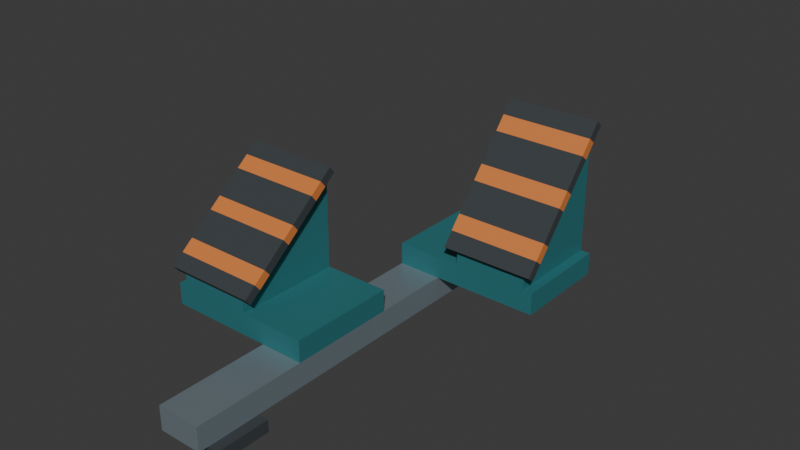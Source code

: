 # Source: source.blend  (saved by Blender 4.3.34; exported with 4.5.12 LTS)
import bpy
from mathutils import Matrix  # noqa: F401  (used for matrix-valued properties, if any)

bpy.ops.wm.read_factory_settings(use_empty=True)
scene = bpy.context.scene
scene.name = 'Scene'

# ---- collections
col_collection = bpy.data.collections.new('Collection'); scene.collection.children.link(col_collection)

# ---- materials (node trees are filled in below, after node groups)
mat_rail_satinalloy = bpy.data.materials.new('Rail_SatinAlloy')
mat_rail_satinalloy.diffuse_color = (0.32, 0.4, 0.45, 1.0)
mat_support_deepteal = bpy.data.materials.new('Support_DeepTeal')
mat_support_deepteal.diffuse_color = (0.028, 0.2, 0.22, 1.0)
mat_pedal_graphite = bpy.data.materials.new('Pedal_Graphite')
mat_pedal_graphite.diffuse_color = (0.038, 0.047, 0.052, 1.0)
mat_bands_warmorange = bpy.data.materials.new('Bands_WarmOrange')
mat_bands_warmorange.diffuse_color = (0.7, 0.21, 0.045, 1.0)

# ---- material node trees
mat_rail_satinalloy.use_nodes = True; mat_rail_satinalloy.node_tree.nodes.clear()
_N = mat_rail_satinalloy.node_tree.nodes; _L = mat_rail_satinalloy.node_tree.links
n0 = _N.new('ShaderNodeBsdfPrincipled'); n0.name = 'Principled BSDF'; n0.location = (10, 300)
n0.inputs[0].default_value = (0.32, 0.4, 0.45, 1.0)
n0.inputs[1].default_value = 0.6
n0.inputs[2].default_value = 0.42
n1 = _N.new('ShaderNodeOutputMaterial'); n1.name = 'Material Output'; n1.location = (300, 300)
_L.new(n0.outputs[0], n1.inputs[0])
n1.is_active_output = True
mat_support_deepteal.use_nodes = True; mat_support_deepteal.node_tree.nodes.clear()
_N = mat_support_deepteal.node_tree.nodes; _L = mat_support_deepteal.node_tree.links
n0 = _N.new('ShaderNodeBsdfPrincipled'); n0.name = 'Principled BSDF'; n0.location = (10, 300)
n0.inputs[0].default_value = (0.028, 0.2, 0.22, 1.0)
n0.inputs[1].default_value = 0.18
n0.inputs[2].default_value = 0.58
n1 = _N.new('ShaderNodeOutputMaterial'); n1.name = 'Material Output'; n1.location = (300, 300)
_L.new(n0.outputs[0], n1.inputs[0])
n1.is_active_output = True
mat_pedal_graphite.use_nodes = True; mat_pedal_graphite.node_tree.nodes.clear()
_N = mat_pedal_graphite.node_tree.nodes; _L = mat_pedal_graphite.node_tree.links
n0 = _N.new('ShaderNodeBsdfPrincipled'); n0.name = 'Principled BSDF'; n0.location = (10, 300)
n0.inputs[0].default_value = (0.038, 0.047, 0.052, 1.0)
n0.inputs[2].default_value = 0.83
n1 = _N.new('ShaderNodeOutputMaterial'); n1.name = 'Material Output'; n1.location = (300, 300)
_L.new(n0.outputs[0], n1.inputs[0])
n1.is_active_output = True
mat_bands_warmorange.use_nodes = True; mat_bands_warmorange.node_tree.nodes.clear()
_N = mat_bands_warmorange.node_tree.nodes; _L = mat_bands_warmorange.node_tree.links
n0 = _N.new('ShaderNodeBsdfPrincipled'); n0.name = 'Principled BSDF'; n0.location = (10, 300)
n0.inputs[0].default_value = (0.7, 0.21, 0.045, 1.0)
n0.inputs[2].default_value = 0.67
n1 = _N.new('ShaderNodeOutputMaterial'); n1.name = 'Material Output'; n1.location = (300, 300)
_L.new(n0.outputs[0], n1.inputs[0])
n1.is_active_output = True

# ---- world
world_world = bpy.data.worlds.new('World'); scene.world = world_world
world_world.use_nodes = True; world_world.node_tree.nodes.clear()
_N = world_world.node_tree.nodes; _L = world_world.node_tree.links
n0 = _N.new('ShaderNodeOutputWorld'); n0.name = 'World Output'; n0.location = (300, 300)
n1 = _N.new('ShaderNodeBackground'); n1.name = 'Background'; n1.location = (10, 300)
n1.inputs[0].default_value = (0.05088, 0.05088, 0.05088, 1.0)
_L.new(n1.outputs[0], n0.inputs[0])
n0.is_active_output = True
world_world.color = (0.05088, 0.05088, 0.05088)
world_world.sun_shadow_jitter_overblur = 0.0

# ---- meshes
me_continuouscentrerail = bpy.data.meshes.new('ContinuousCentreRail')
me_continuouscentrerail.from_pydata([(-0.045, -0.55, 0.025), (-0.045, 0.55, 0.025), (0.045, 0.55, 0.025), (0.045, -0.55, 0.025), (-0.045, -0.55, 0.075), (0.045, -0.55, 0.075), (0.045, 0.55, 0.075), (-0.045, 0.55, 0.075)], [], [(0, 1, 2), (0, 2, 3), (4, 5, 6), (4, 6, 7), (0, 3, 5), (0, 5, 4), (1, 7, 6), (1, 6, 2), (0, 4, 7), (0, 7, 1), (3, 2, 6), (3, 6, 5)])
me_continuouscentrerail.materials.append(mat_rail_satinalloy)
me_continuouscentrerail.materials.append(mat_support_deepteal)
me_continuouscentrerail.materials.append(mat_pedal_graphite)
me_continuouscentrerail.materials.append(mat_bands_warmorange)
me_continuouscentrerail.update()
me_frontfullgroundpad = bpy.data.meshes.new('FrontFullGroundPad')
me_frontfullgroundpad.from_pydata([(-0.067, -0.53, 0.0), (-0.067, -0.42, 0.0), (0.067, -0.42, 0.0), (0.067, -0.53, 0.0), (-0.067, -0.53, 0.025), (0.067, -0.53, 0.025), (0.067, -0.42, 0.025), (-0.067, -0.42, 0.025)], [], [(0, 1, 2), (0, 2, 3), (4, 5, 6), (4, 6, 7), (0, 3, 5), (0, 5, 4), (1, 7, 6), (1, 6, 2), (0, 4, 7), (0, 7, 1), (3, 2, 6), (3, 6, 5)])
me_frontfullgroundpad.polygons.foreach_set('material_index', [2, 2, 2, 2, 2, 2, 2, 2, 2, 2, 2, 2])
me_frontfullgroundpad.materials.append(mat_rail_satinalloy)
me_frontfullgroundpad.materials.append(mat_support_deepteal)
me_frontfullgroundpad.materials.append(mat_pedal_graphite)
me_frontfullgroundpad.materials.append(mat_bands_warmorange)
me_frontfullgroundpad.update()
me_rearfullgroundpad = bpy.data.meshes.new('RearFullGroundPad')
me_rearfullgroundpad.from_pydata([(-0.067, 0.43, 0.0), (-0.067, 0.54, 0.0), (0.067, 0.54, 0.0), (0.067, 0.43, 0.0), (-0.067, 0.43, 0.025), (0.067, 0.43, 0.025), (0.067, 0.54, 0.025), (-0.067, 0.54, 0.025)], [], [(0, 1, 2), (0, 2, 3), (4, 5, 6), (4, 6, 7), (0, 3, 5), (0, 5, 4), (1, 7, 6), (1, 6, 2), (0, 4, 7), (0, 7, 1), (3, 2, 6), (3, 6, 5)])
me_rearfullgroundpad.polygons.foreach_set('material_index', [2, 2, 2, 2, 2, 2, 2, 2, 2, 2, 2, 2])
me_rearfullgroundpad.materials.append(mat_rail_satinalloy)
me_rearfullgroundpad.materials.append(mat_support_deepteal)
me_rearfullgroundpad.materials.append(mat_pedal_graphite)
me_rearfullgroundpad.materials.append(mat_bands_warmorange)
me_rearfullgroundpad.update()
me_leftlateralsaddle = bpy.data.meshes.new('LeftLateralSaddle')
me_leftlateralsaddle.from_pydata([(-0.26, -0.32, 0.075), (-0.26, -0.1, 0.075), (0.045, -0.1, 0.075), (0.045, -0.32, 0.075), (-0.26, -0.32, 0.12), (0.045, -0.32, 0.12), (0.045, -0.1, 0.12), (-0.26, -0.1, 0.12)], [], [(0, 1, 2), (0, 2, 3), (4, 5, 6), (4, 6, 7), (0, 3, 5), (0, 5, 4), (1, 7, 6), (1, 6, 2), (0, 4, 7), (0, 7, 1), (3, 2, 6), (3, 6, 5)])
me_leftlateralsaddle.polygons.foreach_set('material_index', [1, 1, 1, 1, 1, 1, 1, 1, 1, 1, 1, 1])
me_leftlateralsaddle.materials.append(mat_rail_satinalloy)
me_leftlateralsaddle.materials.append(mat_support_deepteal)
me_leftlateralsaddle.materials.append(mat_pedal_graphite)
me_leftlateralsaddle.materials.append(mat_bands_warmorange)
me_leftlateralsaddle.update()
me_leftwholewedgesupport = bpy.data.meshes.new('LeftWholeWedgeSupport')
me_leftwholewedgesupport.from_pydata([(-0.24, -0.32, 0.145), (-0.24, -0.32, 0.12), (-0.24, -0.1, 0.12), (-0.24, -0.1, 0.321), (-0.09, -0.32, 0.145), (-0.09, -0.32, 0.12), (-0.09, -0.1, 0.12), (-0.09, -0.1, 0.321)], [], [(2, 1, 0), (0, 3, 2), (4, 5, 6), (6, 7, 4), (1, 2, 6), (1, 6, 5), (2, 3, 7), (2, 7, 6), (3, 0, 4), (3, 4, 7), (0, 1, 5), (0, 5, 4)])
me_leftwholewedgesupport.polygons.foreach_set('material_index', [1, 1, 1, 1, 1, 1, 1, 1, 1, 1, 1, 1])
me_leftwholewedgesupport.materials.append(mat_rail_satinalloy)
me_leftwholewedgesupport.materials.append(mat_support_deepteal)
me_leftwholewedgesupport.materials.append(mat_pedal_graphite)
me_leftwholewedgesupport.materials.append(mat_bands_warmorange)
me_leftwholewedgesupport.update()
me_leftinclinedbandedpedal = bpy.data.meshes.new('LeftInclinedBandedPedal')
me_leftinclinedbandedpedal.from_pydata([(-0.26, -0.3312, 0.1591), (-0.26, -0.32, 0.145), (-0.07, -0.32, 0.145), (-0.07, -0.3312, 0.1591), (-0.26, -0.1112, 0.3351), (-0.26, -0.1, 0.321), (-0.07, -0.1, 0.321), (-0.07, -0.1112, 0.3351), (-0.07, -0.2956, 0.1646), (-0.26, -0.2956, 0.1646), (-0.07, -0.3068, 0.1786), (-0.26, -0.3068, 0.1786), (-0.07, -0.2711, 0.1841), (-0.26, -0.2711, 0.1841), (-0.07, -0.2824, 0.1982), (-0.26, -0.2824, 0.1982), (-0.07, -0.2467, 0.2037), (-0.26, -0.2467, 0.2037), (-0.07, -0.2579, 0.2177), (-0.26, -0.2579, 0.2177), (-0.07, -0.2222, 0.2232), (-0.26, -0.2222, 0.2232), (-0.07, -0.2335, 0.2373), (-0.26, -0.2335, 0.2373), (-0.07, -0.1978, 0.2428), (-0.26, -0.1978, 0.2428), (-0.07, -0.209, 0.2568), (-0.26, -0.209, 0.2568), (-0.07, -0.1733, 0.2623), (-0.26, -0.1733, 0.2623), (-0.07, -0.1846, 0.2764), (-0.26, -0.1846, 0.2764), (-0.07, -0.1489, 0.2819), (-0.26, -0.1489, 0.2819), (-0.07, -0.1601, 0.2959), (-0.26, -0.1601, 0.2959), (-0.07, -0.1244, 0.3014), (-0.26, -0.1244, 0.3014), (-0.07, -0.1357, 0.3155), (-0.26, -0.1357, 0.3155)], [], [(0, 1, 2), (2, 3, 0), (6, 5, 4), (4, 7, 6), (8, 2, 1), (9, 8, 1), (10, 3, 2), (8, 10, 2), (11, 0, 3), (10, 11, 3), (9, 1, 0), (11, 9, 0), (12, 8, 9), (13, 12, 9), (14, 10, 8), (12, 14, 8), (15, 11, 10), (14, 15, 10), (13, 9, 11), (15, 13, 11), (16, 12, 13), (17, 16, 13), (18, 14, 12), (16, 18, 12), (19, 15, 14), (18, 19, 14), (17, 13, 15), (19, 17, 15), (20, 16, 17), (21, 20, 17), (22, 18, 16), (20, 22, 16), (23, 19, 18), (22, 23, 18), (21, 17, 19), (23, 21, 19), (24, 20, 21), (25, 24, 21), (26, 22, 20), (24, 26, 20), (27, 23, 22), (26, 27, 22), (25, 21, 23), (27, 25, 23), (28, 24, 25), (29, 28, 25), (30, 26, 24), (28, 30, 24), (31, 27, 26), (30, 31, 26), (29, 25, 27), (31, 29, 27), (32, 28, 29), (33, 32, 29), (34, 30, 28), (32, 34, 28), (35, 31, 30), (34, 35, 30), (33, 29, 31), (35, 33, 31), (36, 32, 33), (37, 36, 33), (38, 34, 32), (36, 38, 32), (39, 35, 34), (38, 39, 34), (37, 33, 35), (39, 37, 35), (6, 36, 37), (5, 6, 37), (7, 38, 36), (6, 7, 36), (4, 39, 38), (7, 4, 38), (5, 37, 39), (4, 5, 39)])
me_leftinclinedbandedpedal.polygons.foreach_set('material_index', [2, 2, 2, 2, 2, 2, 2, 2, 2, 2, 2, 2, 3, 3, 3, 3, 3, 3, 3, 3, 2, 2, 2, 2, 2, 2, 2, 2, 2, 2, 2, 2, 2, 2, 2, 2, 3, 3, 3, 3, 3, 3, 3, 3, 2, 2, 2, 2, 2, 2, 2, 2, 2, 2, 2, 2, 2, 2, 2, 2, 3, 3, 3, 3, 3, 3, 3, 3, 2, 2, 2, 2, 2, 2, 2, 2])
me_leftinclinedbandedpedal.materials.append(mat_rail_satinalloy)
me_leftinclinedbandedpedal.materials.append(mat_support_deepteal)
me_leftinclinedbandedpedal.materials.append(mat_pedal_graphite)
me_leftinclinedbandedpedal.materials.append(mat_bands_warmorange)
me_leftinclinedbandedpedal.update()
me_rightlateralsaddle = bpy.data.meshes.new('RightLateralSaddle')
me_rightlateralsaddle.from_pydata([(-0.045, 0.06, 0.075), (-0.045, 0.26, 0.075), (0.26, 0.26, 0.075), (0.26, 0.06, 0.075), (-0.045, 0.06, 0.12), (0.26, 0.06, 0.12), (0.26, 0.26, 0.12), (-0.045, 0.26, 0.12)], [], [(0, 1, 2), (0, 2, 3), (4, 5, 6), (4, 6, 7), (0, 3, 5), (0, 5, 4), (1, 7, 6), (1, 6, 2), (0, 4, 7), (0, 7, 1), (3, 2, 6), (3, 6, 5)])
me_rightlateralsaddle.polygons.foreach_set('material_index', [1, 1, 1, 1, 1, 1, 1, 1, 1, 1, 1, 1])
me_rightlateralsaddle.materials.append(mat_rail_satinalloy)
me_rightlateralsaddle.materials.append(mat_support_deepteal)
me_rightlateralsaddle.materials.append(mat_pedal_graphite)
me_rightlateralsaddle.materials.append(mat_bands_warmorange)
me_rightlateralsaddle.update()
me_rightwholewedgesupport = bpy.data.meshes.new('RightWholeWedgeSupport')
me_rightwholewedgesupport.from_pydata([(0.09, 0.06, 0.145), (0.09, 0.06, 0.12), (0.09, 0.26, 0.12), (0.09, 0.26, 0.385), (0.24, 0.06, 0.145), (0.24, 0.06, 0.12), (0.24, 0.26, 0.12), (0.24, 0.26, 0.385)], [], [(2, 1, 0), (0, 3, 2), (4, 5, 6), (6, 7, 4), (1, 2, 6), (1, 6, 5), (2, 3, 7), (2, 7, 6), (3, 0, 4), (3, 4, 7), (0, 1, 5), (0, 5, 4)])
me_rightwholewedgesupport.polygons.foreach_set('material_index', [1, 1, 1, 1, 1, 1, 1, 1, 1, 1, 1, 1])
me_rightwholewedgesupport.materials.append(mat_rail_satinalloy)
me_rightwholewedgesupport.materials.append(mat_support_deepteal)
me_rightwholewedgesupport.materials.append(mat_pedal_graphite)
me_rightwholewedgesupport.materials.append(mat_bands_warmorange)
me_rightwholewedgesupport.update()
me_rightinclinedbandedpedal = bpy.data.meshes.new('RightInclinedBandedPedal')
me_rightinclinedbandedpedal.from_pydata([(0.07, 0.04617, 0.1565), (0.07, 0.06, 0.145), (0.26, 0.06, 0.145), (0.26, 0.04617, 0.1565), (0.07, 0.2462, 0.3965), (0.07, 0.26, 0.385), (0.26, 0.26, 0.385), (0.26, 0.2462, 0.3965), (0.26, 0.08222, 0.1717), (0.07, 0.08222, 0.1717), (0.26, 0.06839, 0.1832), (0.07, 0.06839, 0.1832), (0.26, 0.1044, 0.1983), (0.07, 0.1044, 0.1983), (0.26, 0.09062, 0.2099), (0.07, 0.09062, 0.2099), (0.26, 0.1267, 0.225), (0.07, 0.1267, 0.225), (0.26, 0.1128, 0.2365), (0.07, 0.1128, 0.2365), (0.26, 0.1489, 0.2517), (0.07, 0.1489, 0.2517), (0.26, 0.1351, 0.2632), (0.07, 0.1351, 0.2632), (0.26, 0.1711, 0.2783), (0.07, 0.1711, 0.2783), (0.26, 0.1573, 0.2899), (0.07, 0.1573, 0.2899), (0.26, 0.1933, 0.305), (0.07, 0.1933, 0.305), (0.26, 0.1795, 0.3165), (0.07, 0.1795, 0.3165), (0.26, 0.2156, 0.3317), (0.07, 0.2156, 0.3317), (0.26, 0.2017, 0.3432), (0.07, 0.2017, 0.3432), (0.26, 0.2378, 0.3583), (0.07, 0.2378, 0.3583), (0.26, 0.2239, 0.3699), (0.07, 0.2239, 0.3699)], [], [(0, 1, 2), (2, 3, 0), (6, 5, 4), (4, 7, 6), (8, 2, 1), (9, 8, 1), (10, 3, 2), (8, 10, 2), (11, 0, 3), (10, 11, 3), (9, 1, 0), (11, 9, 0), (12, 8, 9), (13, 12, 9), (14, 10, 8), (12, 14, 8), (15, 11, 10), (14, 15, 10), (13, 9, 11), (15, 13, 11), (16, 12, 13), (17, 16, 13), (18, 14, 12), (16, 18, 12), (19, 15, 14), (18, 19, 14), (17, 13, 15), (19, 17, 15), (20, 16, 17), (21, 20, 17), (22, 18, 16), (20, 22, 16), (23, 19, 18), (22, 23, 18), (21, 17, 19), (23, 21, 19), (24, 20, 21), (25, 24, 21), (26, 22, 20), (24, 26, 20), (27, 23, 22), (26, 27, 22), (25, 21, 23), (27, 25, 23), (28, 24, 25), (29, 28, 25), (30, 26, 24), (28, 30, 24), (31, 27, 26), (30, 31, 26), (29, 25, 27), (31, 29, 27), (32, 28, 29), (33, 32, 29), (34, 30, 28), (32, 34, 28), (35, 31, 30), (34, 35, 30), (33, 29, 31), (35, 33, 31), (36, 32, 33), (37, 36, 33), (38, 34, 32), (36, 38, 32), (39, 35, 34), (38, 39, 34), (37, 33, 35), (39, 37, 35), (6, 36, 37), (5, 6, 37), (7, 38, 36), (6, 7, 36), (4, 39, 38), (7, 4, 38), (5, 37, 39), (4, 5, 39)])
me_rightinclinedbandedpedal.polygons.foreach_set('material_index', [2, 2, 2, 2, 2, 2, 2, 2, 2, 2, 2, 2, 3, 3, 3, 3, 3, 3, 3, 3, 2, 2, 2, 2, 2, 2, 2, 2, 2, 2, 2, 2, 2, 2, 2, 2, 3, 3, 3, 3, 3, 3, 3, 3, 2, 2, 2, 2, 2, 2, 2, 2, 2, 2, 2, 2, 2, 2, 2, 2, 3, 3, 3, 3, 3, 3, 3, 3, 2, 2, 2, 2, 2, 2, 2, 2])
me_rightinclinedbandedpedal.materials.append(mat_rail_satinalloy)
me_rightinclinedbandedpedal.materials.append(mat_support_deepteal)
me_rightinclinedbandedpedal.materials.append(mat_pedal_graphite)
me_rightinclinedbandedpedal.materials.append(mat_bands_warmorange)
me_rightinclinedbandedpedal.update()

# ---- objects
ob_onestaggeredinclinedstartingblocks = bpy.data.objects.new('OneStaggeredInclinedStartingBlocks', None)
ob_continuouscentrerail = bpy.data.objects.new('ContinuousCentreRail', me_continuouscentrerail)
ob_frontfullgroundpad = bpy.data.objects.new('FrontFullGroundPad', me_frontfullgroundpad)
ob_rearfullgroundpad = bpy.data.objects.new('RearFullGroundPad', me_rearfullgroundpad)
ob_leftlateralsaddle = bpy.data.objects.new('LeftLateralSaddle', me_leftlateralsaddle)
ob_leftwholewedgesupport = bpy.data.objects.new('LeftWholeWedgeSupport', me_leftwholewedgesupport)
ob_leftinclinedbandedpedal = bpy.data.objects.new('LeftInclinedBandedPedal', me_leftinclinedbandedpedal)
ob_rightlateralsaddle = bpy.data.objects.new('RightLateralSaddle', me_rightlateralsaddle)
ob_rightwholewedgesupport = bpy.data.objects.new('RightWholeWedgeSupport', me_rightwholewedgesupport)
ob_rightinclinedbandedpedal = bpy.data.objects.new('RightInclinedBandedPedal', me_rightinclinedbandedpedal)

# ---- transforms, parenting, visibility, modifiers, constraints
ob_onestaggeredinclinedstartingblocks.location = (0.0, 0.0, 0.0)
ob_continuouscentrerail.parent = ob_onestaggeredinclinedstartingblocks
ob_continuouscentrerail.location = (0.0, 0.0, 0.0)
ob_frontfullgroundpad.parent = ob_onestaggeredinclinedstartingblocks
ob_frontfullgroundpad.location = (0.0, 0.0, 0.0)
ob_rearfullgroundpad.parent = ob_onestaggeredinclinedstartingblocks
ob_rearfullgroundpad.location = (0.0, 0.0, 0.0)
ob_leftlateralsaddle.parent = ob_onestaggeredinclinedstartingblocks
ob_leftlateralsaddle.location = (0.0, 0.0, 0.0)
ob_leftwholewedgesupport.parent = ob_onestaggeredinclinedstartingblocks
ob_leftwholewedgesupport.location = (0.0, 0.0, 0.0)
ob_leftinclinedbandedpedal.parent = ob_onestaggeredinclinedstartingblocks
ob_leftinclinedbandedpedal.location = (0.0, 0.0, 0.0)
ob_rightlateralsaddle.parent = ob_onestaggeredinclinedstartingblocks
ob_rightlateralsaddle.location = (0.0, 0.0, 0.0)
ob_rightwholewedgesupport.parent = ob_onestaggeredinclinedstartingblocks
ob_rightwholewedgesupport.location = (0.0, 0.0, 0.0)
ob_rightinclinedbandedpedal.parent = ob_onestaggeredinclinedstartingblocks
ob_rightinclinedbandedpedal.location = (0.0, 0.0, 0.0)

# ---- collection membership
scene.collection.objects.link(ob_onestaggeredinclinedstartingblocks)
scene.collection.objects.link(ob_continuouscentrerail)
scene.collection.objects.link(ob_frontfullgroundpad)
scene.collection.objects.link(ob_rearfullgroundpad)
scene.collection.objects.link(ob_leftlateralsaddle)
scene.collection.objects.link(ob_leftwholewedgesupport)
scene.collection.objects.link(ob_leftinclinedbandedpedal)
scene.collection.objects.link(ob_rightlateralsaddle)
scene.collection.objects.link(ob_rightwholewedgesupport)
scene.collection.objects.link(ob_rightinclinedbandedpedal)

# ---- scene / render settings (as saved in the file)
scene.frame_start = 1; scene.frame_end = 250; scene.frame_set(1)
scene.render.engine = 'CYCLES'
scene.render.use_compositing = False
scene.cycles.use_denoising = False
scene.cycles.samples = 128
scene.cycles.use_adaptive_sampling = False
scene.cycles.seed = 17
bpy.context.view_layer.update()

# ---- added for rendering (the .blend has no active camera and no usable light): camera, sun
cam_auto = bpy.data.cameras.new('AutoCamera')
cam_auto.lens = 50.0
cam_auto.sensor_width = 36.0
cam_auto.clip_end = 1000.0
ob_auto_camera = bpy.data.objects.new('AutoCamera', cam_auto)
scene.collection.objects.link(ob_auto_camera)
ob_auto_camera.location = (1.18401, -1.42081, 1.14547)
ob_auto_camera.rotation_euler = (1.09748, -7.21219e-08, 0.694738)
scene.camera = ob_auto_camera
light_auto_sun = bpy.data.lights.new('AutoSun', 'SUN')
light_auto_sun.energy = 3.0
light_auto_sun.angle = 0.0523599
ob_auto_sun = bpy.data.objects.new('AutoSun', light_auto_sun)
scene.collection.objects.link(ob_auto_sun)
ob_auto_sun.rotation_euler = (0.872665, 0.174533, 0.523599)
bpy.context.view_layer.update()

